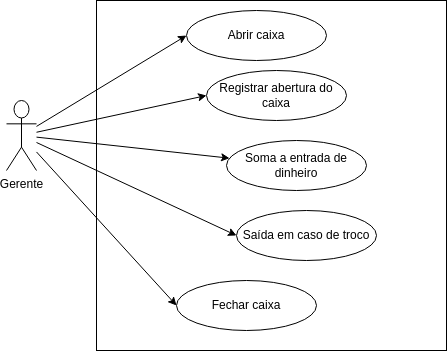

The diagram above was exported from draw.io. Its source (the exported page's mxGraphModel, read from the mxfile embedded in the PNG):
<mxGraphModel dx="559" dy="754" grid="1" gridSize="10" guides="1" tooltips="1" connect="1" arrows="1" fold="1" page="1" pageScale="1" pageWidth="827" pageHeight="1169" math="0" shadow="0">
  <root>
    <mxCell id="0" />
    <mxCell id="1" parent="0" />
    <mxCell id="Kg7btxsi4IV55-ifoDph-12" value="" style="whiteSpace=wrap;html=1;aspect=fixed;" vertex="1" parent="1">
      <mxGeometry x="160" y="160" width="350" height="350" as="geometry" />
    </mxCell>
    <mxCell id="Kg7btxsi4IV55-ifoDph-18" style="rounded=0;orthogonalLoop=1;jettySize=auto;html=1;entryX=0;entryY=0.5;entryDx=0;entryDy=0;" edge="1" parent="1" source="Kg7btxsi4IV55-ifoDph-11" target="Kg7btxsi4IV55-ifoDph-13">
      <mxGeometry relative="1" as="geometry" />
    </mxCell>
    <mxCell id="Kg7btxsi4IV55-ifoDph-19" style="rounded=0;orthogonalLoop=1;jettySize=auto;html=1;entryX=0;entryY=0.5;entryDx=0;entryDy=0;" edge="1" parent="1" source="Kg7btxsi4IV55-ifoDph-11" target="Kg7btxsi4IV55-ifoDph-14">
      <mxGeometry relative="1" as="geometry" />
    </mxCell>
    <mxCell id="Kg7btxsi4IV55-ifoDph-20" style="rounded=0;orthogonalLoop=1;jettySize=auto;html=1;" edge="1" parent="1" source="Kg7btxsi4IV55-ifoDph-11" target="Kg7btxsi4IV55-ifoDph-16">
      <mxGeometry relative="1" as="geometry" />
    </mxCell>
    <mxCell id="Kg7btxsi4IV55-ifoDph-23" style="rounded=0;orthogonalLoop=1;jettySize=auto;html=1;entryX=0;entryY=0.5;entryDx=0;entryDy=0;" edge="1" parent="1" source="Kg7btxsi4IV55-ifoDph-11" target="Kg7btxsi4IV55-ifoDph-17">
      <mxGeometry relative="1" as="geometry" />
    </mxCell>
    <mxCell id="Kg7btxsi4IV55-ifoDph-24" style="rounded=0;orthogonalLoop=1;jettySize=auto;html=1;entryX=0;entryY=0.5;entryDx=0;entryDy=0;" edge="1" parent="1" source="Kg7btxsi4IV55-ifoDph-11" target="Kg7btxsi4IV55-ifoDph-15">
      <mxGeometry relative="1" as="geometry" />
    </mxCell>
    <mxCell id="Kg7btxsi4IV55-ifoDph-11" value="Gerente" style="shape=umlActor;verticalLabelPosition=bottom;verticalAlign=top;html=1;" vertex="1" parent="1">
      <mxGeometry x="70" y="260" width="30" height="70" as="geometry" />
    </mxCell>
    <mxCell id="Kg7btxsi4IV55-ifoDph-13" value="Abrir caixa" style="ellipse;whiteSpace=wrap;html=1;" vertex="1" parent="1">
      <mxGeometry x="250" y="170" width="140" height="50" as="geometry" />
    </mxCell>
    <mxCell id="Kg7btxsi4IV55-ifoDph-14" value="Registrar abertura do caixa" style="ellipse;whiteSpace=wrap;html=1;" vertex="1" parent="1">
      <mxGeometry x="270" y="230" width="140" height="50" as="geometry" />
    </mxCell>
    <mxCell id="Kg7btxsi4IV55-ifoDph-15" value="Fechar caixa" style="ellipse;whiteSpace=wrap;html=1;" vertex="1" parent="1">
      <mxGeometry x="240" y="440" width="140" height="50" as="geometry" />
    </mxCell>
    <mxCell id="Kg7btxsi4IV55-ifoDph-16" value="Soma a entrada de dinheiro" style="ellipse;whiteSpace=wrap;html=1;" vertex="1" parent="1">
      <mxGeometry x="290" y="300" width="140" height="50" as="geometry" />
    </mxCell>
    <mxCell id="Kg7btxsi4IV55-ifoDph-17" value="Saída em caso de troco" style="ellipse;whiteSpace=wrap;html=1;" vertex="1" parent="1">
      <mxGeometry x="300" y="370" width="140" height="50" as="geometry" />
    </mxCell>
  </root>
</mxGraphModel>